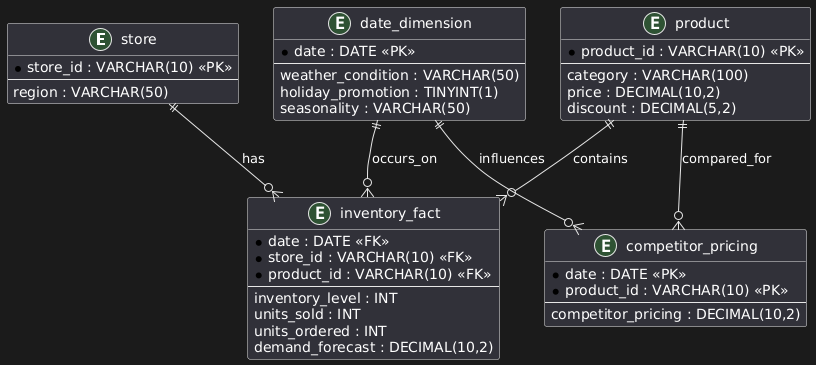

The diagram above was rendered by PlantUML. Its source (embedded in the PNG):
@startuml
' Entity: Store
entity "store" as Store {
  * store_id : VARCHAR(10) <<PK>>
  --
  region : VARCHAR(50)
}

' Entity: Product
entity "product" as Product {
  * product_id : VARCHAR(10) <<PK>>
  --
  category : VARCHAR(100)
  price : DECIMAL(10,2)
  discount : DECIMAL(5,2)
}

' Entity: Date Dimension
entity "date_dimension" as DateDim {
  * date : DATE <<PK>>
  --
  weather_condition : VARCHAR(50)
  holiday_promotion : TINYINT(1)
  seasonality : VARCHAR(50)
}

' Entity: Competitor Pricing
entity "competitor_pricing" as CompPrice {
  * date : DATE <<PK>>
  * product_id : VARCHAR(10) <<PK>>
  --
  competitor_pricing : DECIMAL(10,2)
}

' Entity: Inventory Fact Table
entity "inventory_fact" as InvFact {
  * date : DATE <<FK>>
  * store_id : VARCHAR(10) <<FK>>
  * product_id : VARCHAR(10) <<FK>>
  --
  inventory_level : INT
  units_sold : INT
  units_ordered : INT
  demand_forecast : DECIMAL(10,2)
}

' Relationships
Store ||--o{ InvFact : has
Product ||--o{ InvFact : contains
DateDim ||--o{ InvFact : occurs_on
DateDim ||--o{ CompPrice : influences
Product ||--o{ CompPrice : compared_for
@enduml